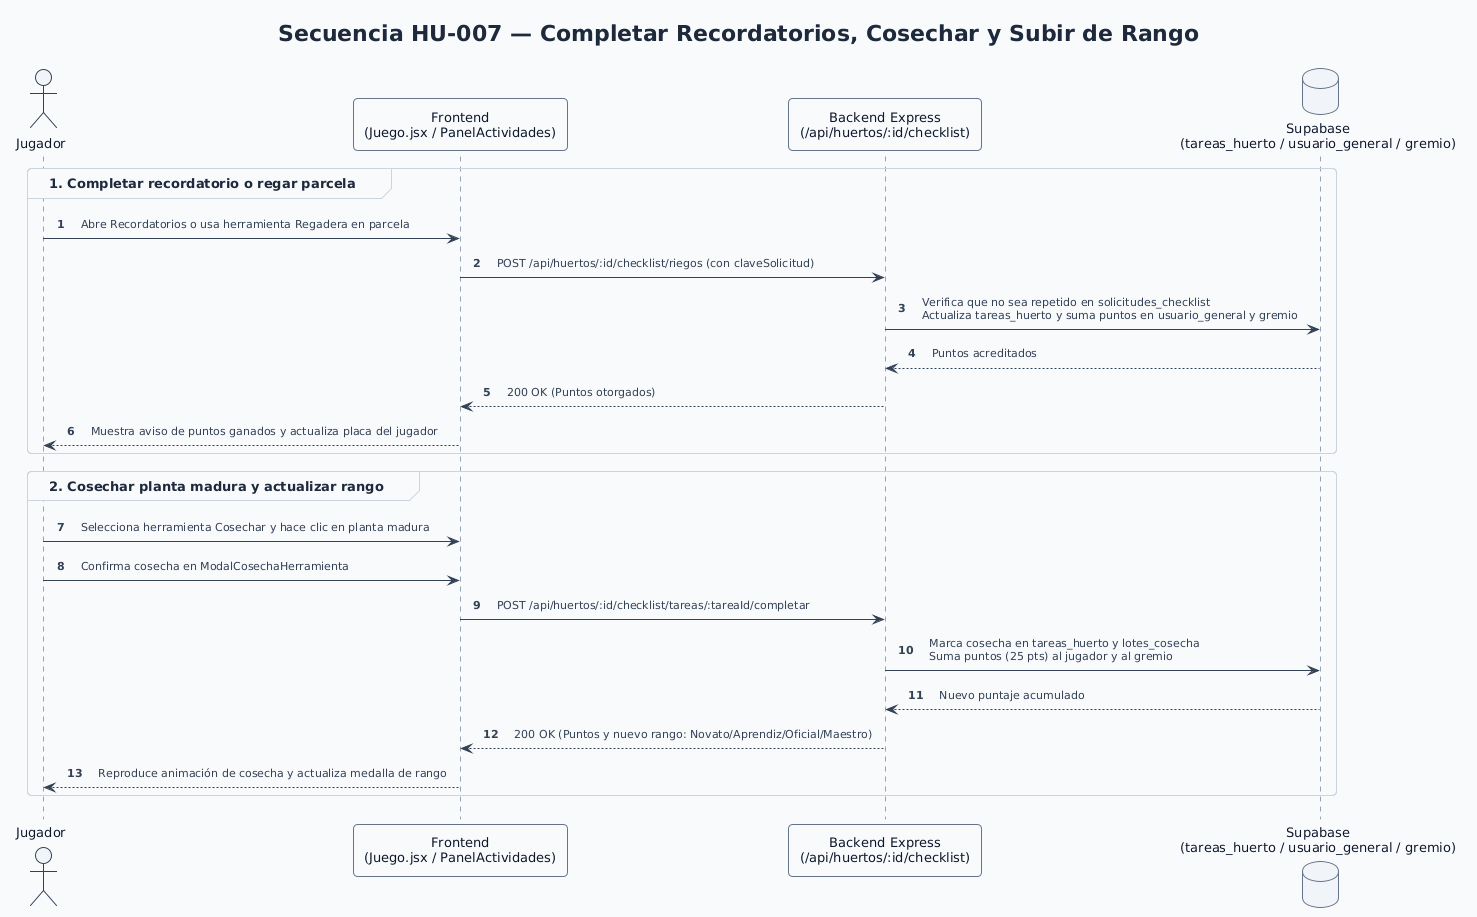

The diagram above was rendered by PlantUML. Its source (embedded in the PNG):
@startuml secuencia_07_cuidado_cosecha_puntos
' Hoja de estilo minimalista y moderna para PlantUML (Huertos.ec)
!theme plain
skinparam backgroundColor #FFFFFF
skinparam shadowing false
skinparam roundCorner 8
skinparam defaultFontName "Segoe UI, Inter, Arial, sans-serif"
skinparam defaultFontSize 13
skinparam defaultFontColor #1E293B
skinparam Padding 6
skinparam nodesep 40
skinparam ranksep 40

skinparam Arrow {
  Color #475569
  FontColor #334155
  FontSize 11
  Thickness 1
}

skinparam Class {
  BackgroundColor #FFFFFF
  HeaderBackgroundColor #F1F5F9
  BorderColor #CBD5E1
  BorderThickness 1
  FontColor #0F172A
  FontSize 13
  AttributeFontColor #334155
  AttributeFontSize 12
  StereotypeFontColor #64748B
  StereotypeFontSize 10
}

skinparam Package {
  BackgroundColor #F8FAFC
  BorderColor #CBD5E1
  BorderThickness 1
  FontColor #0F172A
  FontStyle bold
}

skinparam Note {
  BackgroundColor #F8FAFC
  BorderColor #CBD5E1
  FontColor #475569
  FontSize 11
}

skinparam Node {
  BackgroundColor #F8FAFC
  BorderColor #94A3B8
  BorderThickness 1
  FontColor #0F172A
}

skinparam Component {
  BackgroundColor #FFFFFF
  BorderColor #64748B
  BorderThickness 1
  FontColor #0F172A
}

skinparam Database {
  BackgroundColor #F1F5F9
  BorderColor #64748B
  FontColor #0F172A
}

skinparam Cloud {
  BackgroundColor #F8FAFC
  BorderColor #94A3B8
  FontColor #0F172A
}

skinparam Sequence {
  ArrowColor #334155
  ArrowThickness 1
  LifeLineBorderColor #94A3B8
  LifeLineBackgroundColor #F8FAFC
  ParticipantBorderColor #64748B
  ParticipantBackgroundColor #F8FAFC
  ParticipantFontColor #0F172A
  ParticipantPadding 12
  ActorBorderColor #334155
  ActorBackgroundColor #F1F5F9
  ActorFontColor #0F172A
  GroupBorderColor #CBD5E1
  GroupBackgroundColor #F8FAFC
  BoxBorderColor #CBD5E1
  BoxBackgroundColor #F8FAFC
}

skinparam linetype polyline
autonumber

title Secuencia HU-007 — Completar Recordatorios, Cosechar y Subir de Rango

actor "Jugador" as J
participant "Frontend\n(Juego.jsx / PanelActividades)" as FE
participant "Backend Express\n(/api/huertos/:id/checklist)" as BE
database "Supabase\n(tareas_huerto / usuario_general / gremio)" as DB

group 1. Completar recordatorio o regar parcela
  J -> FE : Abre Recordatorios o usa herramienta Regadera en parcela
  FE -> BE : POST /api/huertos/:id/checklist/riegos (con claveSolicitud)
  BE -> DB : Verifica que no sea repetido en solicitudes_checklist\nActualiza tareas_huerto y suma puntos en usuario_general y gremio
  DB --> BE : Puntos acreditados
  BE --> FE : 200 OK (Puntos otorgados)
  FE --> J : Muestra aviso de puntos ganados y actualiza placa del jugador
end

group 2. Cosechar planta madura y actualizar rango
  J -> FE : Selecciona herramienta Cosechar y hace clic en planta madura
  J -> FE : Confirma cosecha en ModalCosechaHerramienta
  FE -> BE : POST /api/huertos/:id/checklist/tareas/:tareaId/completar
  BE -> DB : Marca cosecha en tareas_huerto y lotes_cosecha\nSuma puntos (25 pts) al jugador y al gremio
  DB --> BE : Nuevo puntaje acumulado
  BE --> FE : 200 OK (Puntos y nuevo rango: Novato/Aprendiz/Oficial/Maestro)
  FE --> J : Reproduce animación de cosecha y actualiza medalla de rango
end
@enduml